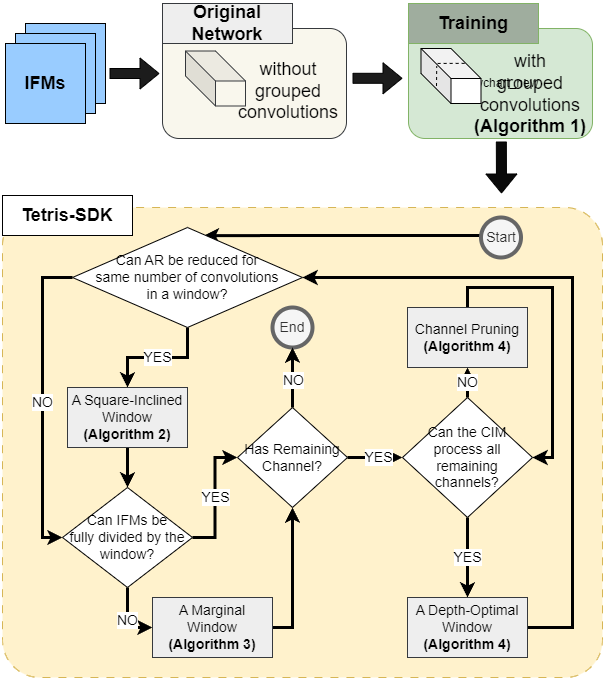

The diagram above was exported from draw.io. Its source (the exported page's mxGraphModel, read from the mxfile embedded in the PNG):
<mxGraphModel dx="1728" dy="925" grid="1" gridSize="10" guides="1" tooltips="1" connect="1" arrows="1" fold="1" page="1" pageScale="1" pageWidth="827" pageHeight="1169" math="0" shadow="0">
  <root>
    <mxCell id="0" />
    <mxCell id="1" parent="0" />
    <mxCell id="2" value="" style="rounded=1;whiteSpace=wrap;html=1;fillColor=#f9f7ed;strokeColor=#36393d;" vertex="1" parent="1">
      <mxGeometry x="190" y="35" width="184" height="110" as="geometry" />
    </mxCell>
    <mxCell id="3" value="" style="rounded=1;whiteSpace=wrap;html=1;arcSize=8;dashed=1;dashPattern=8 8;fillColor=#fff2cc;strokeColor=#d6b656;" vertex="1" parent="1">
      <mxGeometry x="30" y="214" width="600" height="470" as="geometry" />
    </mxCell>
    <mxCell id="4" style="edgeStyle=orthogonalEdgeStyle;rounded=0;orthogonalLoop=1;jettySize=auto;html=1;exitX=0;exitY=0.5;exitDx=0;exitDy=0;fontSize=14;strokeWidth=3;entryX=0.571;entryY=0.081;entryDx=0;entryDy=0;entryPerimeter=0;" edge="1" source="5" target="9" parent="1">
      <mxGeometry relative="1" as="geometry">
        <Array as="points">
          <mxPoint x="509" y="242" />
          <mxPoint x="395" y="242" />
        </Array>
        <mxPoint x="319.7199999999998" y="240.3599999999999" as="sourcePoint" />
      </mxGeometry>
    </mxCell>
    <mxCell id="5" value="Start" style="ellipse;whiteSpace=wrap;html=1;fillColor=#f5f5f5;strokeColor=#666666;fontSize=14;fontColor=#333333;strokeWidth=4;" vertex="1" parent="1">
      <mxGeometry x="508.5" y="224" width="40" height="40" as="geometry" />
    </mxCell>
    <mxCell id="6" value="End" style="ellipse;whiteSpace=wrap;html=1;fillColor=#f5f5f5;strokeColor=#666666;fontSize=14;fontColor=#333333;strokeWidth=4;" vertex="1" parent="1">
      <mxGeometry x="300" y="314" width="40" height="40" as="geometry" />
    </mxCell>
    <mxCell id="7" value="YES" style="edgeStyle=orthogonalEdgeStyle;rounded=0;orthogonalLoop=1;jettySize=auto;html=1;exitX=0.5;exitY=1;exitDx=0;exitDy=0;entryX=0.5;entryY=0;entryDx=0;entryDy=0;fontSize=14;strokeWidth=3;" edge="1" source="9" target="17" parent="1">
      <mxGeometry relative="1" as="geometry" />
    </mxCell>
    <mxCell id="8" value="NO" style="edgeStyle=orthogonalEdgeStyle;rounded=0;orthogonalLoop=1;jettySize=auto;html=1;exitX=0;exitY=0.5;exitDx=0;exitDy=0;entryX=0;entryY=0.5;entryDx=0;entryDy=0;fontSize=14;strokeWidth=3;" edge="1" source="9" target="12" parent="1">
      <mxGeometry relative="1" as="geometry">
        <Array as="points">
          <mxPoint x="70" y="284" />
          <mxPoint x="70" y="544" />
        </Array>
      </mxGeometry>
    </mxCell>
    <mxCell id="9" value="Can AR be reduced for &lt;br&gt;same number of convolutions&lt;br&gt;in a window?" style="rhombus;whiteSpace=wrap;html=1;fontSize=14;" vertex="1" parent="1">
      <mxGeometry x="100" y="234" width="230" height="100" as="geometry" />
    </mxCell>
    <mxCell id="10" value="YES" style="edgeStyle=orthogonalEdgeStyle;rounded=0;orthogonalLoop=1;jettySize=auto;html=1;exitX=1;exitY=0.5;exitDx=0;exitDy=0;entryX=0;entryY=0.5;entryDx=0;entryDy=0;fontSize=14;strokeWidth=3;" edge="1" source="12" target="26" parent="1">
      <mxGeometry relative="1" as="geometry" />
    </mxCell>
    <mxCell id="11" value="NO" style="edgeStyle=orthogonalEdgeStyle;rounded=0;orthogonalLoop=1;jettySize=auto;html=1;exitX=0.5;exitY=1;exitDx=0;exitDy=0;entryX=0;entryY=0.5;entryDx=0;entryDy=0;fontSize=14;strokeWidth=3;" edge="1" source="12" target="19" parent="1">
      <mxGeometry relative="1" as="geometry" />
    </mxCell>
    <mxCell id="12" value="Can IFMs be &lt;br&gt;fully divided by the window?" style="rhombus;whiteSpace=wrap;html=1;fontSize=14;" vertex="1" parent="1">
      <mxGeometry x="90" y="494" width="130" height="100" as="geometry" />
    </mxCell>
    <mxCell id="13" value="YES" style="edgeStyle=orthogonalEdgeStyle;rounded=0;orthogonalLoop=1;jettySize=auto;html=1;exitX=0.5;exitY=1;exitDx=0;exitDy=0;entryX=0.5;entryY=0;entryDx=0;entryDy=0;fontSize=14;strokeWidth=3;" edge="1" source="15" target="21" parent="1">
      <mxGeometry relative="1" as="geometry" />
    </mxCell>
    <mxCell id="14" value="NO" style="edgeStyle=orthogonalEdgeStyle;rounded=0;orthogonalLoop=1;jettySize=auto;html=1;exitX=0.5;exitY=0;exitDx=0;exitDy=0;entryX=0.5;entryY=1;entryDx=0;entryDy=0;fontSize=14;strokeWidth=3;" edge="1" source="15" target="28" parent="1">
      <mxGeometry relative="1" as="geometry" />
    </mxCell>
    <mxCell id="15" value="Can the CIM process all remaining channels?" style="rhombus;whiteSpace=wrap;html=1;fontSize=14;" vertex="1" parent="1">
      <mxGeometry x="430" y="404" width="130" height="120" as="geometry" />
    </mxCell>
    <mxCell id="16" style="edgeStyle=orthogonalEdgeStyle;rounded=0;orthogonalLoop=1;jettySize=auto;html=1;exitX=0.5;exitY=1;exitDx=0;exitDy=0;fontSize=14;strokeWidth=3;" edge="1" source="17" target="12" parent="1">
      <mxGeometry relative="1" as="geometry" />
    </mxCell>
    <mxCell id="17" value="A Square-Inclined Window&lt;br style=&quot;font-size: 14px;&quot;&gt;&lt;b style=&quot;font-size: 14px;&quot;&gt;(Algorithm 2)&lt;/b&gt;" style="rounded=0;whiteSpace=wrap;html=1;fillColor=#eeeeee;strokeColor=#36393d;fontSize=14;" vertex="1" parent="1">
      <mxGeometry x="95" y="394" width="120" height="60" as="geometry" />
    </mxCell>
    <mxCell id="18" style="edgeStyle=orthogonalEdgeStyle;rounded=0;orthogonalLoop=1;jettySize=auto;html=1;exitX=1;exitY=0.5;exitDx=0;exitDy=0;entryX=0.5;entryY=1;entryDx=0;entryDy=0;fontSize=14;strokeWidth=3;" edge="1" source="19" target="26" parent="1">
      <mxGeometry relative="1" as="geometry" />
    </mxCell>
    <mxCell id="19" value="A Marginal Window&lt;br style=&quot;font-size: 14px;&quot;&gt;&lt;b style=&quot;font-size: 14px;&quot;&gt;(Algorithm 3)&lt;/b&gt;" style="rounded=0;whiteSpace=wrap;html=1;fillColor=#eeeeee;strokeColor=#36393d;fontSize=14;" vertex="1" parent="1">
      <mxGeometry x="180" y="604" width="120" height="60" as="geometry" />
    </mxCell>
    <mxCell id="20" style="edgeStyle=orthogonalEdgeStyle;rounded=0;orthogonalLoop=1;jettySize=auto;html=1;exitX=1;exitY=0.5;exitDx=0;exitDy=0;entryX=1;entryY=0.5;entryDx=0;entryDy=0;fontSize=14;strokeWidth=3;" edge="1" source="21" target="9" parent="1">
      <mxGeometry relative="1" as="geometry">
        <Array as="points">
          <mxPoint x="600" y="634" />
          <mxPoint x="600" y="284" />
        </Array>
      </mxGeometry>
    </mxCell>
    <mxCell id="21" value="A Depth-Optimal Window&lt;br style=&quot;font-size: 14px;&quot;&gt;&lt;b style=&quot;font-size: 14px;&quot;&gt;(Algorithm 4)&lt;/b&gt;" style="rounded=0;whiteSpace=wrap;html=1;fillColor=#eeeeee;strokeColor=#36393d;fontSize=14;" vertex="1" parent="1">
      <mxGeometry x="435" y="604" width="120" height="60" as="geometry" />
    </mxCell>
    <mxCell id="22" style="edgeStyle=orthogonalEdgeStyle;rounded=0;orthogonalLoop=1;jettySize=auto;html=1;exitX=0.5;exitY=0;exitDx=0;exitDy=0;entryX=0.5;entryY=1;entryDx=0;entryDy=0;fontSize=14;strokeWidth=3;" edge="1" source="26" target="6" parent="1">
      <mxGeometry relative="1" as="geometry">
        <Array as="points" />
      </mxGeometry>
    </mxCell>
    <mxCell id="23" value="NO" style="edgeLabel;html=1;align=center;verticalAlign=middle;resizable=0;points=[];fontSize=14;" connectable="0" vertex="1" parent="22">
      <mxGeometry x="-0.0956" y="-1" relative="1" as="geometry">
        <mxPoint as="offset" />
      </mxGeometry>
    </mxCell>
    <mxCell id="24" style="edgeStyle=orthogonalEdgeStyle;rounded=0;orthogonalLoop=1;jettySize=auto;html=1;exitX=1;exitY=0.5;exitDx=0;exitDy=0;entryX=0;entryY=0.5;entryDx=0;entryDy=0;fontSize=14;strokeWidth=3;" edge="1" source="26" target="15" parent="1">
      <mxGeometry relative="1" as="geometry" />
    </mxCell>
    <mxCell id="25" value="YES" style="edgeLabel;html=1;align=center;verticalAlign=middle;resizable=0;points=[];fontSize=14;" connectable="0" vertex="1" parent="24">
      <mxGeometry x="0.1227" relative="1" as="geometry">
        <mxPoint as="offset" />
      </mxGeometry>
    </mxCell>
    <mxCell id="26" value="Has Remaining Channel?" style="rhombus;whiteSpace=wrap;html=1;fontSize=14;" vertex="1" parent="1">
      <mxGeometry x="265" y="414" width="110" height="100" as="geometry" />
    </mxCell>
    <mxCell id="27" style="edgeStyle=orthogonalEdgeStyle;rounded=0;orthogonalLoop=1;jettySize=auto;html=1;exitX=0.5;exitY=0;exitDx=0;exitDy=0;fontSize=14;strokeWidth=3;entryX=1;entryY=0.5;entryDx=0;entryDy=0;" edge="1" source="28" target="15" parent="1">
      <mxGeometry relative="1" as="geometry">
        <mxPoint x="530" y="454" as="targetPoint" />
      </mxGeometry>
    </mxCell>
    <mxCell id="28" value="Channel Pruning&lt;br style=&quot;font-size: 14px;&quot;&gt;&lt;b style=&quot;font-size: 14px;&quot;&gt;(Algorithm 4)&lt;/b&gt;" style="rounded=0;whiteSpace=wrap;html=1;fillColor=#eeeeee;strokeColor=#36393d;fontSize=14;" vertex="1" parent="1">
      <mxGeometry x="435" y="314" width="120" height="60" as="geometry" />
    </mxCell>
    <mxCell id="29" value="" style="whiteSpace=wrap;html=1;aspect=fixed;fillColor=#99CCFF;" vertex="1" parent="1">
      <mxGeometry x="53" y="30" width="80" height="80" as="geometry" />
    </mxCell>
    <mxCell id="30" value="" style="whiteSpace=wrap;html=1;aspect=fixed;fillColor=#99CCFF;" vertex="1" parent="1">
      <mxGeometry x="43" y="40" width="80" height="80" as="geometry" />
    </mxCell>
    <mxCell id="31" value="" style="whiteSpace=wrap;html=1;aspect=fixed;fillColor=#99CCFF;" vertex="1" parent="1">
      <mxGeometry x="33" y="50" width="80" height="80" as="geometry" />
    </mxCell>
    <mxCell id="32" value="&lt;font style=&quot;font-size: 18px;&quot;&gt;&lt;b&gt;IFMs&lt;/b&gt;&lt;/font&gt;" style="text;html=1;align=center;verticalAlign=middle;whiteSpace=wrap;rounded=0;" vertex="1" parent="1">
      <mxGeometry x="43" y="75" width="60" height="30" as="geometry" />
    </mxCell>
    <mxCell id="33" value="flowchart_new" style="rounded=1;whiteSpace=wrap;html=1;fillColor=#d5e8d4;strokeColor=#82b366;" vertex="1" parent="1">
      <mxGeometry x="436" y="35" width="184" height="110" as="geometry" />
    </mxCell>
    <mxCell id="34" value="&lt;font style=&quot;font-size: 18px;&quot;&gt;&lt;b&gt;Training&lt;br&gt;&lt;/b&gt;&lt;/font&gt;" style="rounded=0;whiteSpace=wrap;html=1;fillColor=#9FAD9E;strokeColor=#82b366;" vertex="1" parent="1">
      <mxGeometry x="436" y="10" width="130" height="40" as="geometry" />
    </mxCell>
    <mxCell id="35" value="" style="shape=cube;whiteSpace=wrap;html=1;boundedLbl=1;backgroundOutline=1;darkOpacity=0.05;darkOpacity2=0.1;size=30;fillColor=#f9f7ed;strokeColor=#36393d;" vertex="1" parent="1">
      <mxGeometry x="213" y="57.5" width="60" height="55" as="geometry" />
    </mxCell>
    <mxCell id="36" value="&lt;font style=&quot;font-size: 18px;&quot;&gt;without&lt;br&gt;grouped&lt;br&gt;convolutions&lt;/font&gt;" style="text;html=1;strokeColor=none;fillColor=none;align=center;verticalAlign=middle;whiteSpace=wrap;rounded=0;" vertex="1" parent="1">
      <mxGeometry x="286" y="82.5" width="60" height="30" as="geometry" />
    </mxCell>
    <mxCell id="37" value="" style="shape=cube;whiteSpace=wrap;html=1;boundedLbl=1;backgroundOutline=1;darkOpacity=0.05;darkOpacity2=0.1;size=30;" vertex="1" parent="1">
      <mxGeometry x="448.5" y="55" width="60" height="55" as="geometry" />
    </mxCell>
    <mxCell id="38" value="&lt;font style=&quot;font-size: 18px;&quot;&gt;with&lt;br&gt;grouped&lt;br&gt;convolutions&lt;br&gt;&lt;b style=&quot;border-color: var(--border-color);&quot;&gt;(Algorithm 1)&lt;/b&gt;&lt;br&gt;&lt;/font&gt;" style="text;html=1;strokeColor=none;fillColor=none;align=center;verticalAlign=middle;whiteSpace=wrap;rounded=0;" vertex="1" parent="1">
      <mxGeometry x="498" y="85.5" width="120" height="30" as="geometry" />
    </mxCell>
    <mxCell id="39" value="&lt;font style=&quot;font-size: 18px;&quot;&gt;&lt;b&gt;Tetris-SDK&lt;br&gt;&lt;/b&gt;&lt;/font&gt;" style="rounded=0;whiteSpace=wrap;html=1;" vertex="1" parent="1">
      <mxGeometry x="30" y="202" width="130" height="40" as="geometry" />
    </mxCell>
    <mxCell id="40" value="" style="shape=flexArrow;endArrow=classic;html=1;rounded=0;fillColor=#0A0A0A;" edge="1" parent="1">
      <mxGeometry width="50" height="50" relative="1" as="geometry">
        <mxPoint x="528.8299999999999" y="148" as="sourcePoint" />
        <mxPoint x="529" y="200" as="targetPoint" />
      </mxGeometry>
    </mxCell>
    <mxCell id="41" value="" style="shape=flexArrow;endArrow=classic;html=1;rounded=0;fillColor=#1C1C1C;" edge="1" parent="1">
      <mxGeometry width="50" height="50" relative="1" as="geometry">
        <mxPoint x="137" y="80" as="sourcePoint" />
        <mxPoint x="187" y="80" as="targetPoint" />
      </mxGeometry>
    </mxCell>
    <mxCell id="42" value="" style="endArrow=none;dashed=1;html=1;rounded=0;" edge="1" parent="1">
      <mxGeometry width="50" height="50" relative="1" as="geometry">
        <mxPoint x="464" y="92.5" as="sourcePoint" />
        <mxPoint x="464.24" y="72.5" as="targetPoint" />
      </mxGeometry>
    </mxCell>
    <mxCell id="43" value="" style="endArrow=none;dashed=1;html=1;rounded=0;entryX=0.792;entryY=0.27;entryDx=0;entryDy=0;entryPerimeter=0;" edge="1" parent="1">
      <mxGeometry width="50" height="50" relative="1" as="geometry">
        <mxPoint x="465.13" y="69.93" as="sourcePoint" />
        <mxPoint x="494.02" y="69.85000000000001" as="targetPoint" />
      </mxGeometry>
    </mxCell>
    <mxCell id="44" value="" style="shape=flexArrow;endArrow=classic;html=1;rounded=0;fillColor=#1C1C1C;" edge="1" parent="1">
      <mxGeometry width="50" height="50" relative="1" as="geometry">
        <mxPoint x="380" y="84.8" as="sourcePoint" />
        <mxPoint x="430" y="84.8" as="targetPoint" />
      </mxGeometry>
    </mxCell>
    <mxCell id="45" value="&lt;font style=&quot;font-size: 18px;&quot;&gt;&lt;b&gt;Original Network&lt;br&gt;&lt;/b&gt;&lt;/font&gt;" style="rounded=0;whiteSpace=wrap;html=1;fillColor=#eeeeee;strokeColor=#36393d;" vertex="1" parent="1">
      <mxGeometry x="190" y="10" width="130" height="40" as="geometry" />
    </mxCell>
  </root>
</mxGraphModel>